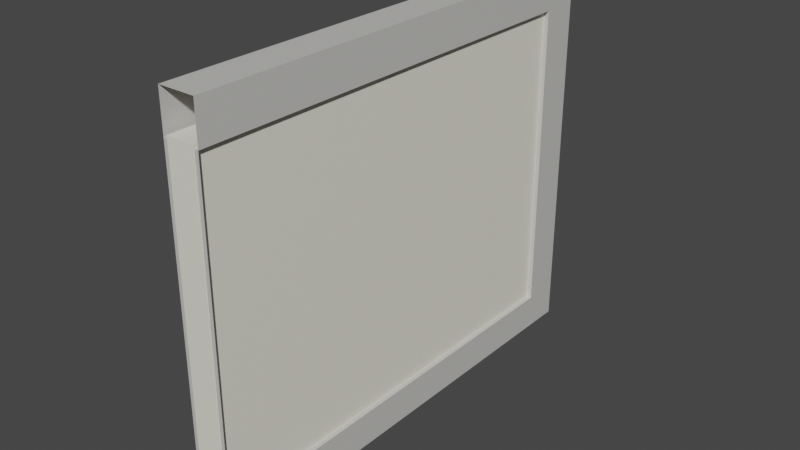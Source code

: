 # Source: Wall02_house2.blend  (saved by Blender 2.90.8; exported with 4.5.12 LTS)
import bpy
from mathutils import Matrix  # noqa: F401  (used for matrix-valued properties, if any)

bpy.ops.wm.read_factory_settings(use_empty=True)
scene = bpy.context.scene
scene.name = 'Scene'

# ---- collections
col_collection = bpy.data.collections.new('Collection'); scene.collection.children.link(col_collection)

# ---- materials (node trees are filled in below, after node groups)
mat_cream_house02 = bpy.data.materials.new('Cream_House02')
mat_cream_house02.use_transparent_shadow = False
mat_gray_house02 = bpy.data.materials.new('Gray_House02')
mat_gray_house02.use_transparent_shadow = False

# ---- material node trees
mat_cream_house02.use_nodes = True; mat_cream_house02.node_tree.nodes.clear()
_N = mat_cream_house02.node_tree.nodes; _L = mat_cream_house02.node_tree.links
n0 = _N.new('ShaderNodeBsdfPrincipled'); n0.name = 'Principled BSDF'; n0.location = (10, 300)
n0.distribution = 'GGX'
n0.subsurface_method = 'BURLEY'
n0.inputs[0].default_value = (0.8796, 0.855, 0.7379, 1.0)
n0.inputs[3].default_value = 1.45
n0.inputs[27].default_value = (0.0, 0.0, 0.0, 1.0)
n0.inputs[28].default_value = 1.0
n1 = _N.new('ShaderNodeOutputMaterial'); n1.name = 'Material Output'; n1.location = (300, 300)
_L.new(n0.outputs[0], n1.inputs[0])
n1.is_active_output = True
mat_gray_house02.use_nodes = True; mat_gray_house02.node_tree.nodes.clear()
_N = mat_gray_house02.node_tree.nodes; _L = mat_gray_house02.node_tree.links
n0 = _N.new('ShaderNodeBsdfPrincipled'); n0.name = 'Principled BSDF'; n0.location = (10, 300)
n0.distribution = 'GGX'
n0.subsurface_method = 'BURLEY'
n0.inputs[0].default_value = (0.5841, 0.5776, 0.552, 1.0)
n0.inputs[3].default_value = 1.45
n0.inputs[27].default_value = (0.0, 0.0, 0.0, 1.0)
n0.inputs[28].default_value = 1.0
n1 = _N.new('ShaderNodeOutputMaterial'); n1.name = 'Material Output'; n1.location = (300, 300)
_L.new(n0.outputs[0], n1.inputs[0])
n1.is_active_output = True

# ---- world
world_world = bpy.data.worlds.new('World'); scene.world = world_world
world_world.use_nodes = True; world_world.node_tree.nodes.clear()
_N = world_world.node_tree.nodes; _L = world_world.node_tree.links
n0 = _N.new('ShaderNodeOutputWorld'); n0.name = 'World Output'; n0.location = (300, 300)
n1 = _N.new('ShaderNodeBackground'); n1.name = 'Background'; n1.location = (10, 300)
n1.inputs[0].default_value = (0.05088, 0.05088, 0.05088, 1.0)
_L.new(n1.outputs[0], n0.inputs[0])
n0.is_active_output = True
world_world.color = (0.05088, 0.05088, 0.05088)
world_world.use_sun_shadow = False
world_world.sun_shadow_jitter_overblur = 0.0

# ---- meshes
me_cube_004 = bpy.data.meshes.new('Cube.004')
me_cube_004.from_pydata([(-0.1709, -2.525, 1.474), (0.1709, -2.525, 1.847), (-0.1709, -2.525, 1.847), (0.1709, -2.525, 1.474), (-0.1709, -2.525, -1.826), (0.1709, -2.525, -1.826), (0.1709, -2.525, -1.496), (-0.1709, -2.525, -1.496), (-0.1709, 1.924, 1.474), (-0.1709, 1.924, 1.847), (0.1709, 1.924, 1.474), (0.1709, 1.924, 1.847), (-0.1709, -0.481, 1.474), (-0.1709, -0.481, 1.847), (0.1709, -0.481, 1.474), (0.1709, -0.481, 1.847), (-0.1709, 1.563, 1.474), (0.1709, 1.563, 1.847), (-0.1709, 1.563, 1.847), (0.1709, 1.563, 1.474), (-0.1709, 1.563, -1.826), (-0.1709, 1.924, -1.826), (0.1709, 1.924, -1.826), (0.1709, 1.563, -1.826), (0.1709, 1.563, -1.496), (-0.1709, 1.563, -1.496), (-0.1709, 1.924, -1.496), (0.1709, 1.924, -1.496), (0.1709, -0.481, -1.826), (-0.1709, -0.481, -1.826), (0.1709, -0.481, -1.496), (-0.1709, -0.481, -1.496), (-0.13, -2.531, -1.502), (-0.13, -2.531, 1.503), (-0.13, 1.569, -1.502), (-0.13, 1.569, 1.503), (0.13, -2.531, -1.502), (0.13, -2.531, 1.503), (0.13, 1.569, -1.502), (0.13, 1.569, 1.503)], [], [(4, 7, 31, 29), (0, 2, 13, 12), (15, 13, 2, 1), (12, 14, 3, 0), (14, 15, 1, 3), (0, 3, 6, 7), (5, 4, 29, 28), (6, 5, 28, 30), (7, 6, 30, 31), (19, 10, 11, 17), (10, 8, 9, 11), (20, 29, 31, 25), (17, 11, 9, 18), (16, 12, 13, 18), (8, 16, 18, 9), (15, 17, 18, 13), (12, 16, 19, 14), (14, 19, 17, 15), (20, 21, 22, 23), (27, 22, 21, 26), (24, 23, 22, 27), (26, 21, 20, 25), (8, 26, 25, 16), (19, 24, 27, 10), (10, 27, 26, 8), (16, 25, 24, 19), (31, 29, 28, 30), (23, 28, 29, 20), (24, 30, 28, 23), (25, 31, 30, 24), (32, 33, 35, 34), (34, 35, 39, 38), (38, 39, 37, 36), (36, 37, 33, 32), (34, 38, 36, 32), (39, 35, 33, 37)])
me_cube_004.polygons.foreach_set('material_index', [1, 1, 1, 1, 1, 1, 1, 1, 1, 1, 1, 1, 1, 1, 1, 1, 1, 1, 1, 1, 1, 1, 1, 1, 1, 1, 1, 1, 1, 1, 0, 0, 0, 0, 0, 0])
_uv = me_cube_004.uv_layers.new(name='UVMap')
_uv.uv.foreach_set('vector', [0.375, 0.01875, 0.375, 0.01875, 0.375, 0.01875, 0.375, 0.01875, 0.375, 0.01875, 0.625, 0.01875, 0.625, 0.125, 0.375, 0.125, 0.625, 0.625, 0.875, 0.625, 0.875, 0.7312, 0.625, 0.7312, 0.125, 0.625, 0.375, 0.625, 0.375, 0.7312, 0.125, 0.7312, 0.375, 0.625, 0.625, 0.625, 0.625, 0.7312, 0.375, 0.7312, 0.125, 0.7312, 0.375, 0.7312, 0.375, 0.7312, 0.125, 0.7313, 0.375, 0.7312, 0.125, 0.7312, 0.125, 0.7312, 0.375, 0.7312, 0.375, 0.7312, 0.375, 0.7312, 0.375, 0.7312, 0.375, 0.7312, 0.125, 0.7313, 0.375, 0.7312, 0.375, 0.7312, 0.125, 0.7313, 0.375, 0.7312, 0.375, 0.75, 0.625, 0.75, 0.625, 0.7312, 0.375, 0.75, 0.375, 1.0, 0.625, 1.0, 0.625, 0.75, 0.375, 0.01875, 0.375, 0.01875, 0.375, 0.01875, 0.375, 0.01875, 0.625, 0.7312, 0.625, 0.75, 0.875, 0.75, 0.875, 0.7312, 0.375, 0.01875, 0.375, 0.125, 0.625, 0.125, 0.625, 0.01875, 0.375, 0.0, 0.375, 0.01875, 0.625, 0.01875, 0.625, 0.0, 0.625, 0.625, 0.625, 0.7312, 0.875, 0.7312, 0.875, 0.625, 0.125, 0.625, 0.125, 0.7312, 0.375, 0.7312, 0.375, 0.625, 0.375, 0.625, 0.375, 0.7312, 0.625, 0.7312, 0.625, 0.625, 0.125, 0.7312, 0.125, 0.75, 0.375, 0.75, 0.375, 0.7312, 0.375, 0.75, 0.375, 0.75, 0.375, 1.0, 0.375, 1.0, 0.375, 0.7312, 0.375, 0.7312, 0.375, 0.75, 0.375, 0.75, 0.375, 0.0, 0.375, 0.0, 0.375, 0.01875, 0.375, 0.01875, 0.375, 0.0, 0.375, 0.0, 0.375, 0.01875, 0.375, 0.01875, 0.375, 0.7312, 0.375, 0.7312, 0.375, 0.75, 0.375, 0.75, 0.375, 0.75, 0.375, 0.75, 0.375, 1.0, 0.375, 1.0, 0.125, 0.7312, 0.125, 0.7313, 0.375, 0.7312, 0.375, 0.7312, 0.125, 0.7313, 0.125, 0.7312, 0.375, 0.7312, 0.375, 0.7312, 0.375, 0.7312, 0.375, 0.7312, 0.125, 0.7312, 0.125, 0.7312, 0.375, 0.7312, 0.375, 0.7312, 0.375, 0.7312, 0.375, 0.7312, 0.125, 0.7313, 0.125, 0.7313, 0.375, 0.7312, 0.375, 0.7312, 0.375, 0.0, 0.625, 0.0, 0.625, 0.25, 0.375, 0.25, 0.375, 0.25, 0.625, 0.25, 0.625, 0.5, 0.375, 0.5, 0.375, 0.5, 0.625, 0.5, 0.625, 0.75, 0.375, 0.75, 0.375, 0.75, 0.625, 0.75, 0.625, 1.0, 0.375, 1.0, 0.125, 0.5, 0.375, 0.5, 0.375, 0.75, 0.125, 0.75, 0.625, 0.5, 0.875, 0.5, 0.875, 0.75, 0.625, 0.75])
me_cube_004.materials.append(mat_cream_house02)
me_cube_004.materials.append(mat_gray_house02)
me_cube_004.use_remesh_fix_poles = True
me_cube_004.use_remesh_preserve_attributes = False
me_cube_004.use_mirror_vertex_groups = False
me_cube_004.update()

# ---- objects
ob_wall02_house02 = bpy.data.objects.new('Wall02_house02', me_cube_004)

# ---- transforms, parenting, visibility, modifiers, constraints
ob_wall02_house02.location = (0.0, 0.0, -1.013e-07)
ob_wall02_house02.lineart.crease_threshold = 0.0

# ---- collection membership
col_collection.objects.link(ob_wall02_house02)

# ---- scene / render settings (as saved in the file)
scene.frame_start = 1; scene.frame_end = 250; scene.frame_set(1)
scene.render.engine = 'BLENDER_EEVEE_NEXT'
scene.cycles.use_denoising = False
scene.cycles.samples = 128
scene.cycles.sampling_pattern = 'TABULATED_SOBOL'
scene.cycles.use_adaptive_sampling = False
scene.cycles.use_light_tree = False
scene.view_settings.view_transform = 'Filmic'
bpy.context.view_layer.update()

# ---- added for rendering (the .blend has no active camera and no usable light): camera, sun
cam_auto = bpy.data.cameras.new('AutoCamera')
cam_auto.lens = 50.0
cam_auto.sensor_width = 36.0
cam_auto.clip_end = 1000.0
ob_auto_camera = bpy.data.objects.new('AutoCamera', cam_auto)
scene.collection.objects.link(ob_auto_camera)
ob_auto_camera.location = (5.35091, -6.72441, 4.29121)
ob_auto_camera.rotation_euler = (1.09748, -7.21219e-08, 0.694738)
scene.camera = ob_auto_camera
light_auto_sun = bpy.data.lights.new('AutoSun', 'SUN')
light_auto_sun.energy = 3.0
light_auto_sun.angle = 0.0523599
ob_auto_sun = bpy.data.objects.new('AutoSun', light_auto_sun)
scene.collection.objects.link(ob_auto_sun)
ob_auto_sun.rotation_euler = (0.872665, 0.174533, 0.523599)
bpy.context.view_layer.update()
